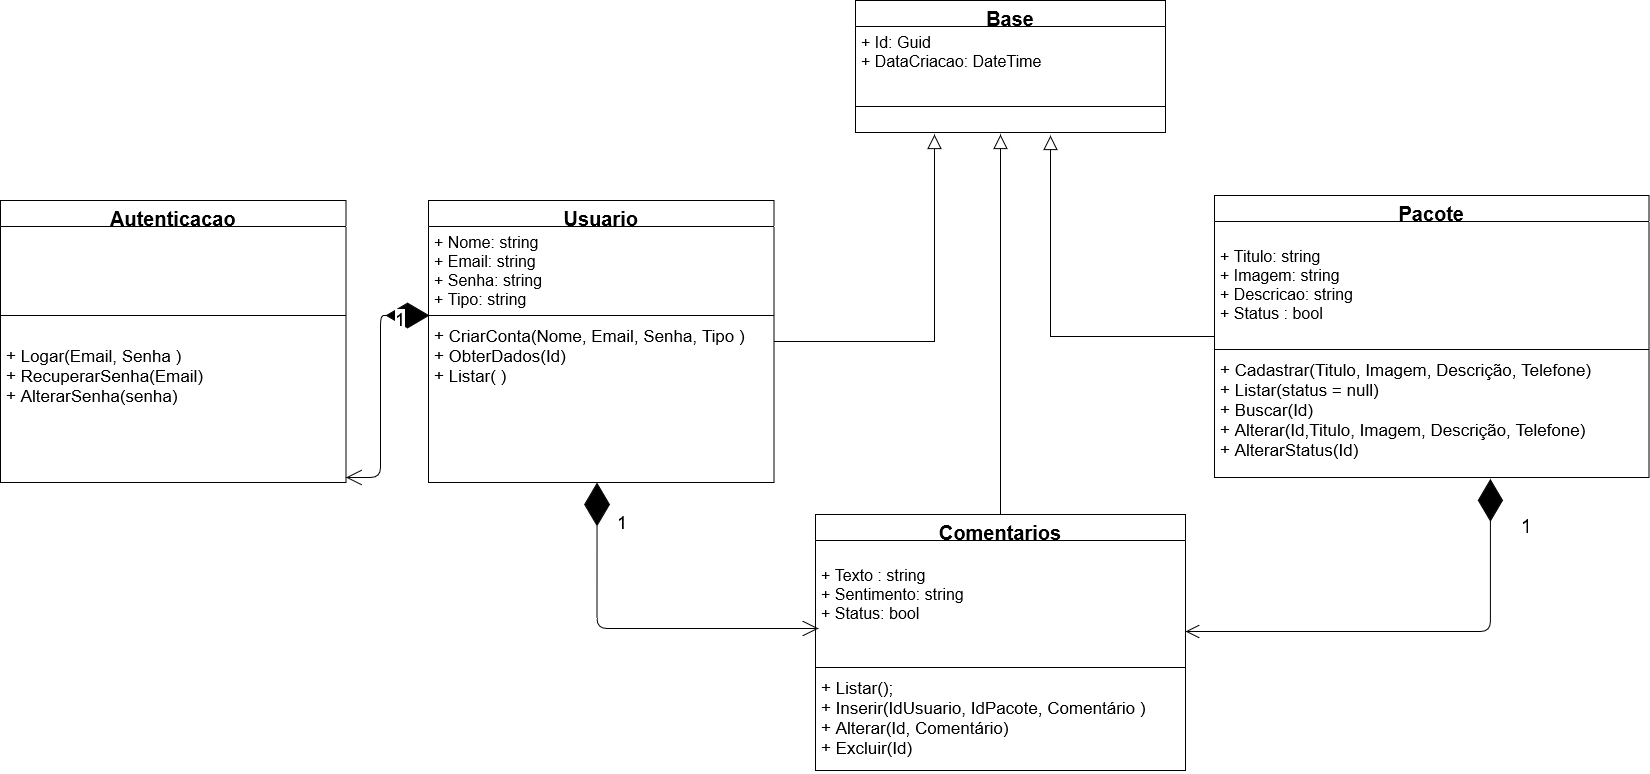

The diagram above was exported from draw.io. Its source (the exported page's mxGraphModel, read from the mxfile embedded in the PNG):
<mxGraphModel dx="1695" dy="468" grid="0" gridSize="10" guides="1" tooltips="1" connect="1" arrows="1" fold="1" page="1" pageScale="1" pageWidth="827" pageHeight="1169" math="0" shadow="0">
  <root>
    <mxCell id="wFR_mV1gyLXRQdDPFE2c-0" />
    <mxCell id="wFR_mV1gyLXRQdDPFE2c-1" parent="wFR_mV1gyLXRQdDPFE2c-0" />
    <mxCell id="wFR_mV1gyLXRQdDPFE2c-2" value="" style="edgeStyle=orthogonalEdgeStyle;rounded=0;orthogonalLoop=1;jettySize=auto;html=1;endArrow=block;endFill=0;endSize=12;" parent="wFR_mV1gyLXRQdDPFE2c-1" source="wFR_mV1gyLXRQdDPFE2c-3" edge="1">
      <mxGeometry relative="1" as="geometry">
        <mxPoint x="812" y="248" as="targetPoint" />
      </mxGeometry>
    </mxCell>
    <mxCell id="wFR_mV1gyLXRQdDPFE2c-3" value="Usuario" style="swimlane;fontStyle=1;align=center;verticalAlign=top;childLayout=stackLayout;horizontal=1;startSize=26;horizontalStack=0;resizeParent=1;resizeParentMax=0;resizeLast=0;collapsible=1;marginBottom=0;fontSize=20;" parent="wFR_mV1gyLXRQdDPFE2c-1" vertex="1">
      <mxGeometry x="306" y="314" width="345.5" height="282" as="geometry" />
    </mxCell>
    <mxCell id="wFR_mV1gyLXRQdDPFE2c-4" value="+ Nome: string&#10;+ Email: string&#10;+ Senha: string&#10;+ Tipo: string&#10;" style="text;strokeColor=none;fillColor=none;align=left;verticalAlign=top;spacingLeft=4;spacingRight=4;overflow=hidden;rotatable=0;points=[[0,0.5],[1,0.5]];portConstraint=eastwest;fontSize=16;" parent="wFR_mV1gyLXRQdDPFE2c-3" vertex="1">
      <mxGeometry y="26" width="345.5" height="85" as="geometry" />
    </mxCell>
    <mxCell id="wFR_mV1gyLXRQdDPFE2c-5" value="" style="line;strokeWidth=1;fillColor=none;align=left;verticalAlign=middle;spacingTop=-1;spacingLeft=3;spacingRight=3;rotatable=0;labelPosition=right;points=[];portConstraint=eastwest;" parent="wFR_mV1gyLXRQdDPFE2c-3" vertex="1">
      <mxGeometry y="111" width="345.5" height="8" as="geometry" />
    </mxCell>
    <mxCell id="wFR_mV1gyLXRQdDPFE2c-6" value="+ CriarConta(Nome, Email, Senha, Tipo )&#10;+ ObterDados(Id)&#10;+ Listar( )" style="text;strokeColor=none;fillColor=none;align=left;verticalAlign=top;spacingLeft=4;spacingRight=4;overflow=hidden;rotatable=0;points=[[0,0.5],[1,0.5]];portConstraint=eastwest;fontSize=17;" parent="wFR_mV1gyLXRQdDPFE2c-3" vertex="1">
      <mxGeometry y="119" width="345.5" height="163" as="geometry" />
    </mxCell>
    <mxCell id="wFR_mV1gyLXRQdDPFE2c-7" value="" style="edgeStyle=orthogonalEdgeStyle;rounded=0;orthogonalLoop=1;jettySize=auto;html=1;endArrow=block;endFill=0;endSize=12;" parent="wFR_mV1gyLXRQdDPFE2c-1" source="wFR_mV1gyLXRQdDPFE2c-8" edge="1">
      <mxGeometry relative="1" as="geometry">
        <mxPoint x="928" y="249" as="targetPoint" />
        <Array as="points">
          <mxPoint x="928" y="450" />
        </Array>
      </mxGeometry>
    </mxCell>
    <mxCell id="wFR_mV1gyLXRQdDPFE2c-8" value="Pacote" style="swimlane;fontStyle=1;align=center;verticalAlign=top;childLayout=stackLayout;horizontal=1;startSize=26;horizontalStack=0;resizeParent=1;resizeParentMax=0;resizeLast=0;collapsible=1;marginBottom=0;fontSize=20;" parent="wFR_mV1gyLXRQdDPFE2c-1" vertex="1">
      <mxGeometry x="1092" y="309" width="434.5" height="282" as="geometry" />
    </mxCell>
    <mxCell id="wFR_mV1gyLXRQdDPFE2c-9" value="&#10;+ Titulo: string&#10;+ Imagem: string&#10;+ Descricao: string&#10;+ Status : bool" style="text;strokeColor=none;fillColor=none;align=left;verticalAlign=top;spacingLeft=4;spacingRight=4;overflow=hidden;rotatable=0;points=[[0,0.5],[1,0.5]];portConstraint=eastwest;fontSize=16;" parent="wFR_mV1gyLXRQdDPFE2c-8" vertex="1">
      <mxGeometry y="26" width="434.5" height="124" as="geometry" />
    </mxCell>
    <mxCell id="wFR_mV1gyLXRQdDPFE2c-10" value="" style="line;strokeWidth=1;fillColor=none;align=left;verticalAlign=middle;spacingTop=-1;spacingLeft=3;spacingRight=3;rotatable=0;labelPosition=right;points=[];portConstraint=eastwest;" parent="wFR_mV1gyLXRQdDPFE2c-8" vertex="1">
      <mxGeometry y="150" width="434.5" height="8" as="geometry" />
    </mxCell>
    <mxCell id="wFR_mV1gyLXRQdDPFE2c-11" value="+ Cadastrar(Titulo, Imagem, Descrição, Telefone)&#10;+ Listar(status = null)&#10;+ Buscar(Id)&#10;+ Alterar(Id,Titulo, Imagem, Descrição, Telefone)&#10;+ AlterarStatus(Id)&#10;" style="text;strokeColor=none;fillColor=none;align=left;verticalAlign=top;spacingLeft=4;spacingRight=4;overflow=hidden;rotatable=0;points=[[0,0.5],[1,0.5]];portConstraint=eastwest;fontSize=17;" parent="wFR_mV1gyLXRQdDPFE2c-8" vertex="1">
      <mxGeometry y="158" width="434.5" height="124" as="geometry" />
    </mxCell>
    <mxCell id="wFR_mV1gyLXRQdDPFE2c-12" value="Comentarios" style="swimlane;fontStyle=1;align=center;verticalAlign=top;childLayout=stackLayout;horizontal=1;startSize=26;horizontalStack=0;resizeParent=1;resizeParentMax=0;resizeLast=0;collapsible=1;marginBottom=0;fontSize=20;" parent="wFR_mV1gyLXRQdDPFE2c-1" vertex="1">
      <mxGeometry x="693" y="628" width="370" height="256" as="geometry" />
    </mxCell>
    <mxCell id="HCa_W55vqk3aP7BZzoJC-1" value="&#10;+ Texto : string&#10;+ Sentimento: string&#10;+ Status: bool&#10;" style="text;strokeColor=none;fillColor=none;align=left;verticalAlign=top;spacingLeft=4;spacingRight=4;overflow=hidden;rotatable=0;points=[[0,0.5],[1,0.5]];portConstraint=eastwest;fontSize=16;" parent="wFR_mV1gyLXRQdDPFE2c-12" vertex="1">
      <mxGeometry y="26" width="370" height="123" as="geometry" />
    </mxCell>
    <mxCell id="wFR_mV1gyLXRQdDPFE2c-14" value="" style="line;strokeWidth=1;fillColor=none;align=left;verticalAlign=middle;spacingTop=-1;spacingLeft=3;spacingRight=3;rotatable=0;labelPosition=right;points=[];portConstraint=eastwest;" parent="wFR_mV1gyLXRQdDPFE2c-12" vertex="1">
      <mxGeometry y="149" width="370" height="8" as="geometry" />
    </mxCell>
    <mxCell id="wFR_mV1gyLXRQdDPFE2c-15" value="+ Listar();&#10;+ Inserir(IdUsuario, IdPacote, Comentário )&#10;+ Alterar(Id, Comentário)&#10;+ Excluir(Id)" style="text;strokeColor=none;fillColor=none;align=left;verticalAlign=top;spacingLeft=4;spacingRight=4;overflow=hidden;rotatable=0;points=[[0,0.5],[1,0.5]];portConstraint=eastwest;fontSize=17;" parent="wFR_mV1gyLXRQdDPFE2c-12" vertex="1">
      <mxGeometry y="157" width="370" height="99" as="geometry" />
    </mxCell>
    <mxCell id="wFR_mV1gyLXRQdDPFE2c-16" value="1" style="endArrow=open;html=1;endSize=14;startArrow=diamondThin;startSize=41;startFill=1;edgeStyle=orthogonalEdgeStyle;align=left;verticalAlign=bottom;fontSize=18;targetPerimeterSpacing=0;exitX=0.452;exitY=1.02;exitDx=0;exitDy=0;exitPerimeter=0;" parent="wFR_mV1gyLXRQdDPFE2c-1" edge="1">
      <mxGeometry x="-0.7079" y="18" relative="1" as="geometry">
        <mxPoint x="474.54599999999994" y="596" as="sourcePoint" />
        <mxPoint x="696" y="742" as="targetPoint" />
        <Array as="points">
          <mxPoint x="475" y="742" />
        </Array>
        <mxPoint as="offset" />
      </mxGeometry>
    </mxCell>
    <mxCell id="wFR_mV1gyLXRQdDPFE2c-17" value="1" style="endArrow=open;html=1;endSize=12;startArrow=diamondThin;startSize=40;startFill=1;edgeStyle=orthogonalEdgeStyle;align=left;verticalAlign=bottom;fontSize=19;exitX=0.635;exitY=1.011;exitDx=0;exitDy=0;exitPerimeter=0;strokeWidth=1;" parent="wFR_mV1gyLXRQdDPFE2c-1" source="wFR_mV1gyLXRQdDPFE2c-11" edge="1">
      <mxGeometry x="-0.7306" y="29" relative="1" as="geometry">
        <mxPoint x="522" y="452" as="sourcePoint" />
        <mxPoint x="1063" y="745" as="targetPoint" />
        <Array as="points">
          <mxPoint x="1368" y="745" />
        </Array>
        <mxPoint as="offset" />
      </mxGeometry>
    </mxCell>
    <mxCell id="wFR_mV1gyLXRQdDPFE2c-18" value="Base&#10;" style="swimlane;fontStyle=1;align=center;verticalAlign=top;childLayout=stackLayout;horizontal=1;startSize=26;horizontalStack=0;resizeParent=1;resizeParentMax=0;resizeLast=0;collapsible=1;marginBottom=0;fontSize=20;" parent="wFR_mV1gyLXRQdDPFE2c-1" vertex="1">
      <mxGeometry x="733" y="114" width="310" height="132" as="geometry" />
    </mxCell>
    <mxCell id="wFR_mV1gyLXRQdDPFE2c-19" value="+ Id: Guid&#10;+ DataCriacao: DateTime" style="text;strokeColor=none;fillColor=none;align=left;verticalAlign=top;spacingLeft=4;spacingRight=4;overflow=hidden;rotatable=0;points=[[0,0.5],[1,0.5]];portConstraint=eastwest;fontSize=16;" parent="wFR_mV1gyLXRQdDPFE2c-18" vertex="1">
      <mxGeometry y="26" width="310" height="54" as="geometry" />
    </mxCell>
    <mxCell id="wFR_mV1gyLXRQdDPFE2c-20" style="edgeStyle=orthogonalEdgeStyle;rounded=0;orthogonalLoop=1;jettySize=auto;html=1;exitX=1;exitY=0.5;exitDx=0;exitDy=0;endArrow=block;endFill=0;" parent="wFR_mV1gyLXRQdDPFE2c-18" source="wFR_mV1gyLXRQdDPFE2c-19" target="wFR_mV1gyLXRQdDPFE2c-19" edge="1">
      <mxGeometry relative="1" as="geometry" />
    </mxCell>
    <mxCell id="wFR_mV1gyLXRQdDPFE2c-21" value="" style="line;strokeWidth=1;fillColor=none;align=left;verticalAlign=middle;spacingTop=-1;spacingLeft=3;spacingRight=3;rotatable=0;labelPosition=right;points=[];portConstraint=eastwest;" parent="wFR_mV1gyLXRQdDPFE2c-18" vertex="1">
      <mxGeometry y="80" width="310" height="52" as="geometry" />
    </mxCell>
    <mxCell id="wFR_mV1gyLXRQdDPFE2c-22" value="" style="endArrow=block;endFill=0;endSize=12;html=1;exitX=0.5;exitY=0;exitDx=0;exitDy=0;" parent="wFR_mV1gyLXRQdDPFE2c-1" source="wFR_mV1gyLXRQdDPFE2c-12" edge="1">
      <mxGeometry width="160" relative="1" as="geometry">
        <mxPoint x="679" y="638" as="sourcePoint" />
        <mxPoint x="878" y="248" as="targetPoint" />
      </mxGeometry>
    </mxCell>
    <mxCell id="YAXncTOlEXKBZcBuomXU-0" value="Autenticacao" style="swimlane;fontStyle=1;align=center;verticalAlign=top;childLayout=stackLayout;horizontal=1;startSize=26;horizontalStack=0;resizeParent=1;resizeParentMax=0;resizeLast=0;collapsible=1;marginBottom=0;fontSize=20;" parent="wFR_mV1gyLXRQdDPFE2c-1" vertex="1">
      <mxGeometry x="-122" y="314" width="345.5" height="282" as="geometry" />
    </mxCell>
    <mxCell id="YAXncTOlEXKBZcBuomXU-1" value="&#10;&#10;&#10;" style="text;strokeColor=none;fillColor=none;align=left;verticalAlign=top;spacingLeft=4;spacingRight=4;overflow=hidden;rotatable=0;points=[[0,0.5],[1,0.5]];portConstraint=eastwest;fontSize=16;" parent="YAXncTOlEXKBZcBuomXU-0" vertex="1">
      <mxGeometry y="26" width="345.5" height="85" as="geometry" />
    </mxCell>
    <mxCell id="YAXncTOlEXKBZcBuomXU-2" value="" style="line;strokeWidth=1;fillColor=none;align=left;verticalAlign=middle;spacingTop=-1;spacingLeft=3;spacingRight=3;rotatable=0;labelPosition=right;points=[];portConstraint=eastwest;" parent="YAXncTOlEXKBZcBuomXU-0" vertex="1">
      <mxGeometry y="111" width="345.5" height="8" as="geometry" />
    </mxCell>
    <mxCell id="YAXncTOlEXKBZcBuomXU-3" value="&#10;+ Logar(Email, Senha )&#10;+ RecuperarSenha(Email)&#10;+ AlterarSenha(senha)&#10;" style="text;strokeColor=none;fillColor=none;align=left;verticalAlign=top;spacingLeft=4;spacingRight=4;overflow=hidden;rotatable=0;points=[[0,0.5],[1,0.5]];portConstraint=eastwest;fontSize=17;" parent="YAXncTOlEXKBZcBuomXU-0" vertex="1">
      <mxGeometry y="119" width="345.5" height="163" as="geometry" />
    </mxCell>
    <mxCell id="YAXncTOlEXKBZcBuomXU-4" value="1" style="endArrow=open;html=1;endSize=14;startArrow=diamondThin;startSize=41;startFill=1;edgeStyle=orthogonalEdgeStyle;align=left;verticalAlign=bottom;fontSize=18;targetPerimeterSpacing=0;exitX=0.003;exitY=0.5;exitDx=0;exitDy=0;exitPerimeter=0;" parent="wFR_mV1gyLXRQdDPFE2c-1" source="wFR_mV1gyLXRQdDPFE2c-5" target="YAXncTOlEXKBZcBuomXU-3" edge="1">
      <mxGeometry x="-0.7079" y="18" relative="1" as="geometry">
        <mxPoint x="257.0459999999998" y="445" as="sourcePoint" />
        <mxPoint x="478.5" y="591" as="targetPoint" />
        <Array as="points">
          <mxPoint x="258" y="429" />
          <mxPoint x="258" y="591" />
        </Array>
        <mxPoint as="offset" />
      </mxGeometry>
    </mxCell>
  </root>
</mxGraphModel>